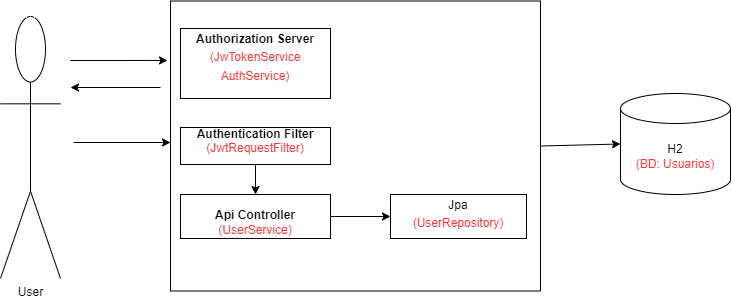

The diagram above was exported from draw.io. Its source (the exported page's mxGraphModel, read from the mxfile embedded in the PNG):
<mxGraphModel dx="874" dy="468" grid="1" gridSize="10" guides="1" tooltips="1" connect="1" arrows="1" fold="1" page="1" pageScale="1" pageWidth="827" pageHeight="1169" math="0" shadow="0">
  <root>
    <mxCell id="0" />
    <mxCell id="1" parent="0" />
    <mxCell id="p7aqCHLt8H1V43lASIM8-1" value="User" style="shape=umlActor;verticalLabelPosition=bottom;verticalAlign=top;html=1;outlineConnect=0;" vertex="1" parent="1">
      <mxGeometry x="70" y="38" width="60" height="262" as="geometry" />
    </mxCell>
    <mxCell id="p7aqCHLt8H1V43lASIM8-4" value="" style="rounded=0;whiteSpace=wrap;html=1;" vertex="1" parent="1">
      <mxGeometry x="240" y="22.5" width="370" height="290" as="geometry" />
    </mxCell>
    <mxCell id="p7aqCHLt8H1V43lASIM8-5" value="&lt;p style=&quot;margin: 4px 0px 0px;&quot;&gt;&lt;b&gt;Authorization Server&lt;/b&gt;&lt;/p&gt;&lt;p style=&quot;margin: 4px 0px 0px;&quot;&gt;&lt;font color=&quot;#ff3333&quot;&gt;(JwTokenService&lt;/font&gt;&lt;/p&gt;&lt;p style=&quot;margin: 4px 0px 0px;&quot;&gt;&lt;font color=&quot;#ff3333&quot;&gt;AuthService&lt;span style=&quot;background-color: initial;&quot;&gt;)&lt;/span&gt;&lt;/font&gt;&lt;/p&gt;" style="verticalAlign=top;align=center;overflow=fill;fontSize=12;fontFamily=Helvetica;html=1;whiteSpace=wrap;" vertex="1" parent="1">
      <mxGeometry x="250" y="50" width="150" height="70" as="geometry" />
    </mxCell>
    <mxCell id="p7aqCHLt8H1V43lASIM8-11" value="&lt;b&gt;Authentication Filter&lt;br&gt;&lt;/b&gt;&lt;font color=&quot;#ff3333&quot;&gt;(JwtRequestFilter)&lt;/font&gt;&lt;b&gt;&lt;br&gt;&lt;/b&gt;" style="verticalAlign=top;align=center;overflow=fill;fontSize=12;fontFamily=Helvetica;html=1;whiteSpace=wrap;" vertex="1" parent="1">
      <mxGeometry x="250" y="149" width="150" height="37" as="geometry" />
    </mxCell>
    <mxCell id="p7aqCHLt8H1V43lASIM8-12" value="&lt;br&gt;&lt;b&gt;Api Controller&lt;/b&gt;&lt;br&gt;&lt;font style=&quot;&quot; color=&quot;#ff3333&quot;&gt;(UserService)&lt;/font&gt;" style="verticalAlign=top;align=center;overflow=fill;fontSize=12;fontFamily=Helvetica;html=1;whiteSpace=wrap;" vertex="1" parent="1">
      <mxGeometry x="250" y="216" width="150" height="44" as="geometry" />
    </mxCell>
    <mxCell id="p7aqCHLt8H1V43lASIM8-13" value="H2&lt;br&gt;&lt;font color=&quot;#ff3333&quot;&gt;(BD: Usuarios)&lt;/font&gt;" style="shape=cylinder3;whiteSpace=wrap;html=1;boundedLbl=1;backgroundOutline=1;size=15;" vertex="1" parent="1">
      <mxGeometry x="690" y="115" width="110" height="101" as="geometry" />
    </mxCell>
    <mxCell id="p7aqCHLt8H1V43lASIM8-14" value="&lt;p style=&quot;margin: 4px 0px 0px;&quot;&gt;Jpa&lt;/p&gt;&lt;p style=&quot;margin: 4px 0px 0px;&quot;&gt;&lt;font color=&quot;#ff3333&quot;&gt;(UserRepository)&lt;/font&gt;&lt;/p&gt;" style="verticalAlign=top;align=center;overflow=fill;fontSize=12;fontFamily=Helvetica;html=1;whiteSpace=wrap;" vertex="1" parent="1">
      <mxGeometry x="460" y="216" width="136" height="44" as="geometry" />
    </mxCell>
    <mxCell id="p7aqCHLt8H1V43lASIM8-17" value="" style="endArrow=classic;html=1;rounded=0;entryX=-0.008;entryY=0.205;entryDx=0;entryDy=0;entryPerimeter=0;" edge="1" parent="1" target="p7aqCHLt8H1V43lASIM8-4">
      <mxGeometry width="50" height="50" relative="1" as="geometry">
        <mxPoint x="140" y="82" as="sourcePoint" />
        <mxPoint x="200" y="60" as="targetPoint" />
      </mxGeometry>
    </mxCell>
    <mxCell id="p7aqCHLt8H1V43lASIM8-18" value="" style="endArrow=classic;html=1;rounded=0;" edge="1" parent="1">
      <mxGeometry width="50" height="50" relative="1" as="geometry">
        <mxPoint x="230" y="109" as="sourcePoint" />
        <mxPoint x="140" y="109" as="targetPoint" />
      </mxGeometry>
    </mxCell>
    <mxCell id="p7aqCHLt8H1V43lASIM8-19" value="" style="endArrow=classic;html=1;rounded=0;entryX=-0.008;entryY=0.205;entryDx=0;entryDy=0;entryPerimeter=0;" edge="1" parent="1">
      <mxGeometry width="50" height="50" relative="1" as="geometry">
        <mxPoint x="143" y="164" as="sourcePoint" />
        <mxPoint x="240" y="164" as="targetPoint" />
      </mxGeometry>
    </mxCell>
    <mxCell id="p7aqCHLt8H1V43lASIM8-20" value="" style="endArrow=classic;html=1;rounded=0;entryX=0.5;entryY=0;entryDx=0;entryDy=0;exitX=0.5;exitY=1;exitDx=0;exitDy=0;" edge="1" parent="1" source="p7aqCHLt8H1V43lASIM8-11" target="p7aqCHLt8H1V43lASIM8-12">
      <mxGeometry width="50" height="50" relative="1" as="geometry">
        <mxPoint x="153" y="174" as="sourcePoint" />
        <mxPoint x="250" y="174" as="targetPoint" />
      </mxGeometry>
    </mxCell>
    <mxCell id="p7aqCHLt8H1V43lASIM8-21" value="" style="endArrow=classic;html=1;rounded=0;entryX=0;entryY=0.5;entryDx=0;entryDy=0;exitX=1;exitY=0.5;exitDx=0;exitDy=0;" edge="1" parent="1" source="p7aqCHLt8H1V43lASIM8-12" target="p7aqCHLt8H1V43lASIM8-14">
      <mxGeometry width="50" height="50" relative="1" as="geometry">
        <mxPoint x="363" y="235.5" as="sourcePoint" />
        <mxPoint x="460" y="235.5" as="targetPoint" />
      </mxGeometry>
    </mxCell>
    <mxCell id="p7aqCHLt8H1V43lASIM8-22" value="" style="endArrow=classic;html=1;rounded=0;entryX=0;entryY=0.5;entryDx=0;entryDy=0;entryPerimeter=0;exitX=1;exitY=0.5;exitDx=0;exitDy=0;" edge="1" parent="1" source="p7aqCHLt8H1V43lASIM8-4" target="p7aqCHLt8H1V43lASIM8-13">
      <mxGeometry width="50" height="50" relative="1" as="geometry">
        <mxPoint x="593" y="149.5" as="sourcePoint" />
        <mxPoint x="690" y="149.5" as="targetPoint" />
      </mxGeometry>
    </mxCell>
  </root>
</mxGraphModel>